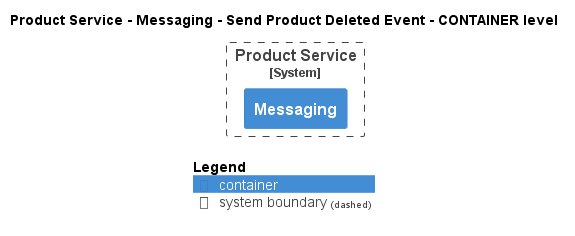

The diagram above was rendered by PlantUML. Its source (embedded in the PNG):
@startuml
!pragma layout smetana
!include ..\..\..\..\..\..\.c4s\C4_Container.puml

AddElementTag("state:new", $bgColor=green, $fontColor=#ffffff, $borderColor=green, $shadowing="False")
AddElementTag("state:changed", $bgColor=orange, $fontColor=#ffffff, $borderColor=orange, $shadowing="False")
AddElementTag("state:removed", $bgColor=red, $fontColor=#ffffff, $borderColor=red, $shadowing="False")

AddRelTag("state:new", $textColor=green, $lineColor=green)
AddRelTag("state:changed", $textColor=orange, $lineColor=orange)
AddRelTag("state:removed", $textColor=red, $lineColor=red)

SHOW_PERSON_PORTRAIT()
LAYOUT_TOP_DOWN()

skinparam linetype polyline

title Product Service - Messaging - Send Product Deleted Event - CONTAINER level


System_Boundary(ECommercePlatform.SoftwareSystems.ProductService, "Product Service") {
    Container(ECommercePlatform.SoftwareSystems.ProductService.Containers.Messaging, "Messaging", "", "")
}



SHOW_LEGEND()
@enduml